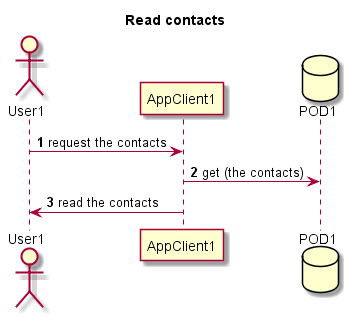

The diagram above was rendered by PlantUML. Its source (embedded in the PNG):
@startuml
title Read contacts

actor User1
participant AppClient1
database POD1

autonumber

User1 -> AppClient1: request the contacts
AppClient1 -> POD1: get (the contacts)
User1 <- AppClient1: read the contacts

@enduml